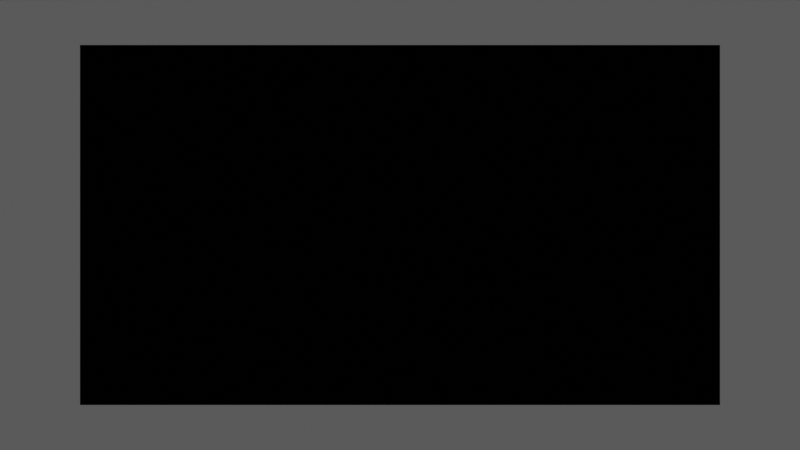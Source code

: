 # Source: AgX_test.blend  (saved by Blender 3.1.7; exported with 4.5.12 LTS)
import bpy
from mathutils import Matrix  # noqa: F401  (used for matrix-valued properties, if any)

bpy.ops.wm.read_factory_settings(use_empty=True)
scene = bpy.context.scene
scene.name = 'Scene'

# ---- collections
col_collection = bpy.data.collections.new('Collection'); scene.collection.children.link(col_collection)

# ---- images (referenced by path relative to the original .blend; pixels are not part of the script)
import os
ASSET_DIR = os.environ.get("B2B_ASSET_DIR", "")  # directory of the original .blend (textures are referenced by path, not embedded)
HERE = os.path.dirname(os.path.abspath(__file__))  # packed textures are extracted next to this script under _unpacked/

def load_image(name, relpath, width, height, colorspace="sRGB"):
    """Load a texture the original file referenced (path relative to the .blend, or extracted next to this script)."""
    p = next((c for c in (os.path.join(HERE, relpath), os.path.join(ASSET_DIR, relpath)) if relpath and os.path.exists(c)), "")
    if p:
        img = bpy.data.images.load(p, check_existing=True)
        img.name = name
    else:  # same state as the original file: an image datablock whose file is absent (Cycles renders it pink)
        img = bpy.data.images.new(name, width, height)
        img.source = "FILE"
        img.filepath = "//" + (relpath or name)
    img.colorspace_settings.name = colorspace
    return img
img_dragonscene_ap0_1001_exr = load_image('dragonscene_ap0.1001.exr', 'dragonscene_ap0.1001.exr', 1024, 1024, 'ACES2065-1')

# ---- materials (node trees are filled in below, after node groups)
mat_material_001 = bpy.data.materials.new('Material.001')

# ---- material node trees
mat_material_001.use_nodes = True; mat_material_001.node_tree.nodes.clear()
_N = mat_material_001.node_tree.nodes; _L = mat_material_001.node_tree.links
n0 = _N.new('ShaderNodeOutputMaterial'); n0.name = 'Material Output'; n0.location = (69, 363)
n1 = _N.new('ShaderNodeEmission'); n1.name = 'Emission'; n1.location = (-145, 356)
n2 = _N.new('ShaderNodeTexImage'); n2.name = 'Image Texture'; n2.location = (-463, 347)
n2.image = img_dragonscene_ap0_1001_exr
_L.new(n1.outputs[0], n0.inputs[0])
_L.new(n2.outputs[0], n1.inputs[0])
n0.is_active_output = True

# ---- world
world_world = bpy.data.worlds.new('World'); scene.world = world_world
world_world.use_nodes = True; world_world.node_tree.nodes.clear()
_N = world_world.node_tree.nodes; _L = world_world.node_tree.links
n0 = _N.new('ShaderNodeOutputWorld'); n0.name = 'World Output'; n0.location = (300, 300)
n1 = _N.new('ShaderNodeBackground'); n1.name = 'Background'; n1.location = (10, 300)
n1.inputs[0].default_value = (0.05088, 0.05088, 0.05088, 1.0)
_L.new(n1.outputs[0], n0.inputs[0])
n0.is_active_output = True
world_world.color = (0.05088, 0.05088, 0.05088)
world_world.use_sun_shadow = False
world_world.sun_shadow_jitter_overblur = 0.0

# ---- cameras
cam_camera_001 = bpy.data.cameras.new('Camera.001')
cam_camera_001.clip_start = 1.0
cam_camera_001.clip_end = 1e+04
cam_camera_001.lens = 450.0

# ---- meshes
me_plane_002 = bpy.data.meshes.new('Plane.002')
me_plane_002.from_pydata([(-1.0, -1.0, 0.0), (1.0, -1.0, 0.0), (-1.0, 1.0, 0.0), (1.0, 1.0, 0.0)], [], [(0, 1, 3, 2)])
_uv = me_plane_002.uv_layers.new(name='UVMap')
_uv.uv.foreach_set('vector', [0.0, 0.0, 1.0, 0.0, 1.0, 1.0, 0.0, 1.0])
me_plane_002.materials.append(mat_material_001)
me_plane_002.use_remesh_fix_poles = True
me_plane_002.use_remesh_preserve_attributes = False
me_plane_002.update()

# ---- objects
ob_plane = bpy.data.objects.new('Plane', me_plane_002)
ob_camera = bpy.data.objects.new('Camera', cam_camera_001)

# ---- transforms, parenting, visibility, modifiers, constraints
ob_plane.location = (0.0, 0.0, 0.0)
ob_plane.scale = (16.0, 9.0, 4.184)
ob_camera.location = (0.0, 0.0, 500.0)

# ---- collection membership
col_collection.objects.link(ob_plane)
col_collection.objects.link(ob_camera)

# ---- scene / render settings (as saved in the file)
scene.camera = ob_camera
scene.frame_start = 1; scene.frame_end = 250; scene.frame_set(1)
scene.render.engine = 'CYCLES'
scene.cycles.sampling_pattern = 'TABULATED_SOBOL'
scene.cycles.use_light_tree = False
scene.view_settings.view_transform = 'Standard'
scene.view_settings.exposure = 1.0
bpy.context.view_layer.update()
